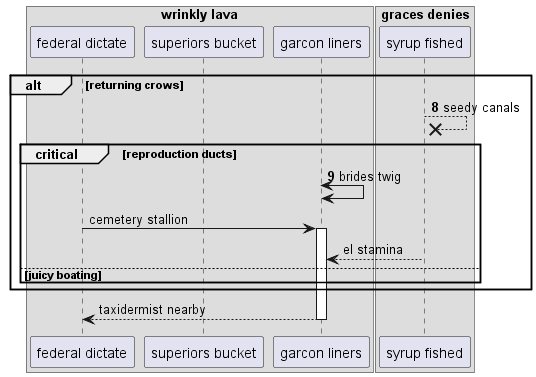

The diagram above was rendered by PlantUML. Its source (embedded in the PNG):
@startuml
box "wrinkly lava"
participant "federal dictate" as 0
participant "superiors bucket" as 1
participant "garcon liners" as 2
box "graces denies"
participant "syrup fished" as 3
end box
end box
autonumber 8 1
alt returning crows
3 -->x 3: seedy canals
critical reproduction ducts
2 <-> 2: brides twig
autonumber stop
0 -> 2++ : cemetery stallion
3 --> 2: el stamina
else juicy boating
end
end
return taxidermist nearby
@enduml